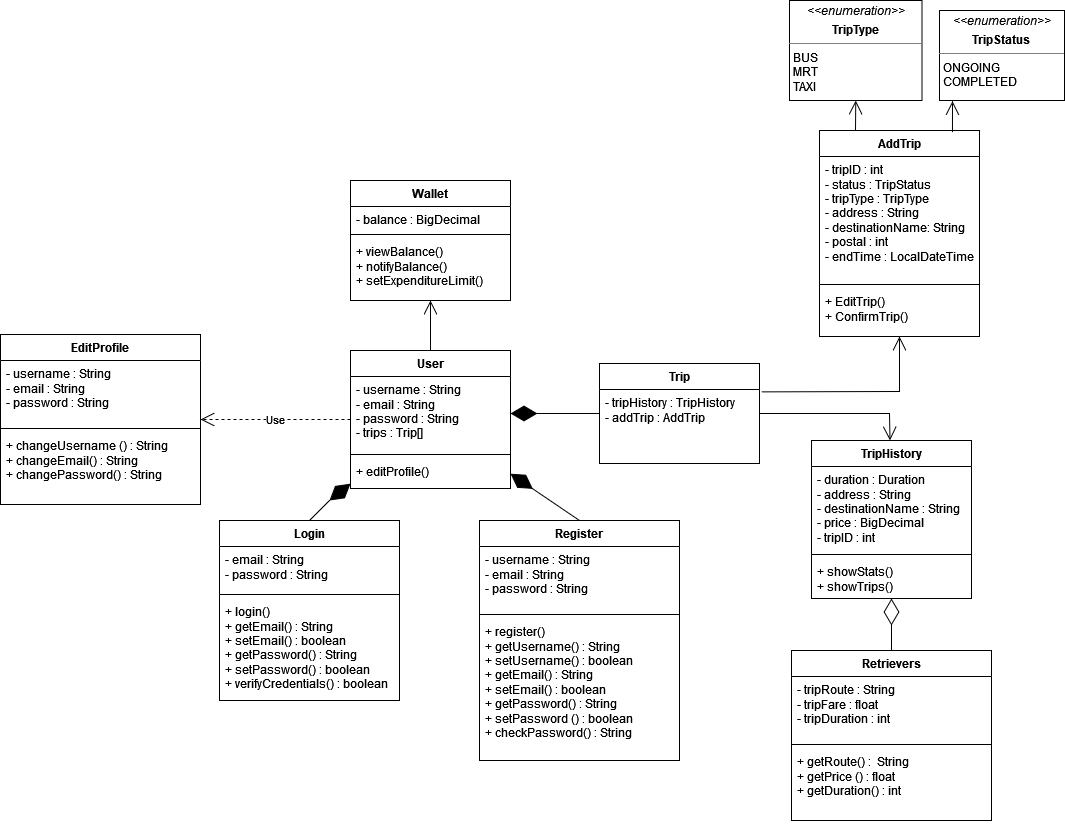

The diagram above was exported from draw.io. Its source (the exported page's mxGraphModel, read from the mxfile embedded in the PNG):
<mxGraphModel dx="223" dy="549" grid="1" gridSize="10" guides="1" tooltips="1" connect="1" arrows="1" fold="1" page="1" pageScale="1" pageWidth="827" pageHeight="1169" math="0" shadow="0">
  <root>
    <mxCell id="WIyWlLk6GJQsqaUBKTNV-0" />
    <mxCell id="WIyWlLk6GJQsqaUBKTNV-1" parent="WIyWlLk6GJQsqaUBKTNV-0" />
    <mxCell id="MLLOwbB0yrnpNo8G6Kp4-32" value="User" style="swimlane;fontStyle=1;align=center;verticalAlign=top;childLayout=stackLayout;horizontal=1;startSize=26;horizontalStack=0;resizeParent=1;resizeParentMax=0;resizeLast=0;collapsible=1;marginBottom=0;whiteSpace=wrap;html=1;" parent="WIyWlLk6GJQsqaUBKTNV-1" vertex="1">
      <mxGeometry x="1391" y="400" width="160" height="138" as="geometry" />
    </mxCell>
    <mxCell id="MLLOwbB0yrnpNo8G6Kp4-33" value="- username : String&lt;br&gt;- email : String&lt;br&gt;&lt;div&gt;- password : String&lt;br&gt;&lt;/div&gt;- trips : Trip[]" style="text;strokeColor=none;fillColor=none;align=left;verticalAlign=top;spacingLeft=4;spacingRight=4;overflow=hidden;rotatable=0;points=[[0,0.5],[1,0.5]];portConstraint=eastwest;whiteSpace=wrap;html=1;" parent="MLLOwbB0yrnpNo8G6Kp4-32" vertex="1">
      <mxGeometry y="26" width="160" height="74" as="geometry" />
    </mxCell>
    <mxCell id="DeE4qVfFgnPVFdwf4Joy-1" value="" style="line;strokeWidth=1;fillColor=none;align=left;verticalAlign=middle;spacingTop=-1;spacingLeft=3;spacingRight=3;rotatable=0;labelPosition=right;points=[];portConstraint=eastwest;strokeColor=inherit;" parent="MLLOwbB0yrnpNo8G6Kp4-32" vertex="1">
      <mxGeometry y="100" width="160" height="8" as="geometry" />
    </mxCell>
    <mxCell id="DeE4qVfFgnPVFdwf4Joy-0" value="+ editProfile()" style="text;strokeColor=none;fillColor=none;align=left;verticalAlign=top;spacingLeft=4;spacingRight=4;overflow=hidden;rotatable=0;points=[[0,0.5],[1,0.5]];portConstraint=eastwest;whiteSpace=wrap;html=1;" parent="MLLOwbB0yrnpNo8G6Kp4-32" vertex="1">
      <mxGeometry y="108" width="160" height="30" as="geometry" />
    </mxCell>
    <mxCell id="MLLOwbB0yrnpNo8G6Kp4-34" value="Login" style="swimlane;fontStyle=1;align=center;verticalAlign=top;childLayout=stackLayout;horizontal=1;startSize=26;horizontalStack=0;resizeParent=1;resizeParentMax=0;resizeLast=0;collapsible=1;marginBottom=0;whiteSpace=wrap;html=1;" parent="WIyWlLk6GJQsqaUBKTNV-1" vertex="1">
      <mxGeometry x="1260" y="570" width="180" height="180" as="geometry" />
    </mxCell>
    <mxCell id="MLLOwbB0yrnpNo8G6Kp4-35" value="- email : String&lt;br&gt;&lt;div&gt;- password : String&lt;br&gt;&lt;/div&gt;" style="text;strokeColor=none;fillColor=none;align=left;verticalAlign=top;spacingLeft=4;spacingRight=4;overflow=hidden;rotatable=0;points=[[0,0.5],[1,0.5]];portConstraint=eastwest;whiteSpace=wrap;html=1;" parent="MLLOwbB0yrnpNo8G6Kp4-34" vertex="1">
      <mxGeometry y="26" width="180" height="44" as="geometry" />
    </mxCell>
    <mxCell id="MLLOwbB0yrnpNo8G6Kp4-36" value="" style="line;strokeWidth=1;fillColor=none;align=left;verticalAlign=middle;spacingTop=-1;spacingLeft=3;spacingRight=3;rotatable=0;labelPosition=right;points=[];portConstraint=eastwest;strokeColor=inherit;" parent="MLLOwbB0yrnpNo8G6Kp4-34" vertex="1">
      <mxGeometry y="70" width="180" height="8" as="geometry" />
    </mxCell>
    <mxCell id="MLLOwbB0yrnpNo8G6Kp4-37" value="+ login()&lt;br&gt;+ getEmail() : String &lt;br&gt;+ setEmail() : boolean&lt;br&gt;+ getPassword() : String&lt;br&gt;+ setPassword() : boolean&lt;br&gt;+ verifyCredentials() : boolean" style="text;strokeColor=none;fillColor=none;align=left;verticalAlign=top;spacingLeft=4;spacingRight=4;overflow=hidden;rotatable=0;points=[[0,0.5],[1,0.5]];portConstraint=eastwest;whiteSpace=wrap;html=1;" parent="MLLOwbB0yrnpNo8G6Kp4-34" vertex="1">
      <mxGeometry y="78" width="180" height="102" as="geometry" />
    </mxCell>
    <mxCell id="MLLOwbB0yrnpNo8G6Kp4-38" value="Register" style="swimlane;fontStyle=1;align=center;verticalAlign=top;childLayout=stackLayout;horizontal=1;startSize=26;horizontalStack=0;resizeParent=1;resizeParentMax=0;resizeLast=0;collapsible=1;marginBottom=0;whiteSpace=wrap;html=1;" parent="WIyWlLk6GJQsqaUBKTNV-1" vertex="1">
      <mxGeometry x="1520" y="570" width="200" height="240" as="geometry" />
    </mxCell>
    <mxCell id="MLLOwbB0yrnpNo8G6Kp4-39" value="- username : String&lt;br&gt;- email : String&lt;br&gt;&lt;div&gt;- password : String&lt;br&gt;&lt;/div&gt;&lt;div&gt;&lt;br&gt;&lt;/div&gt;" style="text;strokeColor=none;fillColor=none;align=left;verticalAlign=top;spacingLeft=4;spacingRight=4;overflow=hidden;rotatable=0;points=[[0,0.5],[1,0.5]];portConstraint=eastwest;whiteSpace=wrap;html=1;" parent="MLLOwbB0yrnpNo8G6Kp4-38" vertex="1">
      <mxGeometry y="26" width="200" height="64" as="geometry" />
    </mxCell>
    <mxCell id="MLLOwbB0yrnpNo8G6Kp4-40" value="" style="line;strokeWidth=1;fillColor=none;align=left;verticalAlign=middle;spacingTop=-1;spacingLeft=3;spacingRight=3;rotatable=0;labelPosition=right;points=[];portConstraint=eastwest;strokeColor=inherit;" parent="MLLOwbB0yrnpNo8G6Kp4-38" vertex="1">
      <mxGeometry y="90" width="200" height="8" as="geometry" />
    </mxCell>
    <mxCell id="MLLOwbB0yrnpNo8G6Kp4-41" value="+ register()&lt;br&gt;+ getUsername() : String&lt;br&gt;+ setUsername() : boolean&lt;br&gt;+ getEmail() : String&lt;br&gt;+ setEmail() : boolean&lt;br&gt;+ getPassword() : String&lt;br&gt;+ setPassword () : boolean&lt;br&gt;+ checkPassword() : String&lt;br&gt;&lt;br&gt;&lt;div&gt;&lt;br&gt;&lt;/div&gt;" style="text;strokeColor=none;fillColor=none;align=left;verticalAlign=top;spacingLeft=4;spacingRight=4;overflow=hidden;rotatable=0;points=[[0,0.5],[1,0.5]];portConstraint=eastwest;whiteSpace=wrap;html=1;" parent="MLLOwbB0yrnpNo8G6Kp4-38" vertex="1">
      <mxGeometry y="98" width="200" height="142" as="geometry" />
    </mxCell>
    <mxCell id="MLLOwbB0yrnpNo8G6Kp4-42" value="" style="endArrow=diamondThin;endFill=1;endSize=24;html=1;rounded=0;exitX=0.5;exitY=0;exitDx=0;exitDy=0;" parent="WIyWlLk6GJQsqaUBKTNV-1" source="MLLOwbB0yrnpNo8G6Kp4-34" target="MLLOwbB0yrnpNo8G6Kp4-32" edge="1">
      <mxGeometry width="160" relative="1" as="geometry">
        <mxPoint x="1250" y="570" as="sourcePoint" />
        <mxPoint x="1410" y="570" as="targetPoint" />
        <Array as="points">
          <mxPoint x="1370" y="550" />
        </Array>
      </mxGeometry>
    </mxCell>
    <mxCell id="MLLOwbB0yrnpNo8G6Kp4-43" value="" style="endArrow=diamondThin;endFill=1;endSize=24;html=1;rounded=0;exitX=0.5;exitY=0;exitDx=0;exitDy=0;" parent="WIyWlLk6GJQsqaUBKTNV-1" source="MLLOwbB0yrnpNo8G6Kp4-38" target="MLLOwbB0yrnpNo8G6Kp4-32" edge="1">
      <mxGeometry width="160" relative="1" as="geometry">
        <mxPoint x="1640" y="569.9999999999998" as="sourcePoint" />
        <mxPoint x="1471" y="400" as="targetPoint" />
        <Array as="points" />
      </mxGeometry>
    </mxCell>
    <mxCell id="MLLOwbB0yrnpNo8G6Kp4-46" value="AddTrip" style="swimlane;fontStyle=1;align=center;verticalAlign=top;childLayout=stackLayout;horizontal=1;startSize=26;horizontalStack=0;resizeParent=1;resizeParentMax=0;resizeLast=0;collapsible=1;marginBottom=0;whiteSpace=wrap;html=1;" parent="WIyWlLk6GJQsqaUBKTNV-1" vertex="1">
      <mxGeometry x="1860" y="180" width="160" height="206" as="geometry" />
    </mxCell>
    <mxCell id="MLLOwbB0yrnpNo8G6Kp4-47" value="- tripID : int&lt;br&gt;- status : TripStatus&lt;br&gt;- tripType : TripType&lt;br&gt;- address : String&lt;br&gt;- destinationName: String&lt;br&gt;- postal : int&lt;br&gt;- endTime : LocalDateTime&lt;br&gt;&lt;br&gt;&lt;br&gt;&lt;div&gt;&lt;br&gt;&lt;/div&gt;" style="text;strokeColor=none;fillColor=none;align=left;verticalAlign=top;spacingLeft=4;spacingRight=4;overflow=hidden;rotatable=0;points=[[0,0.5],[1,0.5]];portConstraint=eastwest;whiteSpace=wrap;html=1;" parent="MLLOwbB0yrnpNo8G6Kp4-46" vertex="1">
      <mxGeometry y="26" width="160" height="124" as="geometry" />
    </mxCell>
    <mxCell id="MLLOwbB0yrnpNo8G6Kp4-48" value="" style="line;strokeWidth=1;fillColor=none;align=left;verticalAlign=middle;spacingTop=-1;spacingLeft=3;spacingRight=3;rotatable=0;labelPosition=right;points=[];portConstraint=eastwest;strokeColor=inherit;" parent="MLLOwbB0yrnpNo8G6Kp4-46" vertex="1">
      <mxGeometry y="150" width="160" height="8" as="geometry" />
    </mxCell>
    <mxCell id="MLLOwbB0yrnpNo8G6Kp4-49" value="+ EditTrip()&lt;br&gt;+ ConfirmTrip()" style="text;strokeColor=none;fillColor=none;align=left;verticalAlign=top;spacingLeft=4;spacingRight=4;overflow=hidden;rotatable=0;points=[[0,0.5],[1,0.5]];portConstraint=eastwest;whiteSpace=wrap;html=1;" parent="MLLOwbB0yrnpNo8G6Kp4-46" vertex="1">
      <mxGeometry y="158" width="160" height="48" as="geometry" />
    </mxCell>
    <mxCell id="MLLOwbB0yrnpNo8G6Kp4-50" value="" style="endArrow=open;endFill=1;endSize=12;html=1;rounded=0;entryX=0.5;entryY=1;entryDx=0;entryDy=0;" parent="WIyWlLk6GJQsqaUBKTNV-1" target="MLLOwbB0yrnpNo8G6Kp4-61" edge="1">
      <mxGeometry width="160" relative="1" as="geometry">
        <mxPoint x="1896" y="180" as="sourcePoint" />
        <mxPoint x="1930" y="74" as="targetPoint" />
      </mxGeometry>
    </mxCell>
    <mxCell id="MLLOwbB0yrnpNo8G6Kp4-51" value="&lt;p style=&quot;margin:0px;margin-top:4px;text-align:center;&quot;&gt;&lt;i&gt;&amp;lt;&amp;lt;enumeration&amp;gt;&amp;gt;&lt;/i&gt;&lt;/p&gt;&lt;p style=&quot;margin:0px;margin-top:4px;text-align:center;&quot;&gt;&lt;b&gt;TripStatus&lt;/b&gt;&lt;br&gt;&lt;/p&gt;&lt;hr size=&quot;1&quot;&gt;&lt;p style=&quot;margin:0px;margin-left:4px;&quot;&gt;ONGOING&lt;/p&gt;&lt;p style=&quot;margin:0px;margin-left:4px;&quot;&gt;COMPLETED&lt;br&gt;&lt;/p&gt;" style="verticalAlign=top;align=left;overflow=fill;html=1;whiteSpace=wrap;" parent="WIyWlLk6GJQsqaUBKTNV-1" vertex="1">
      <mxGeometry x="1980" y="60" width="125" height="90" as="geometry" />
    </mxCell>
    <mxCell id="MLLOwbB0yrnpNo8G6Kp4-52" value="" style="endArrow=open;endFill=1;endSize=12;html=1;rounded=0;entryX=0.104;entryY=1.007;entryDx=0;entryDy=0;entryPerimeter=0;exitX=0.831;exitY=0.008;exitDx=0;exitDy=0;exitPerimeter=0;" parent="WIyWlLk6GJQsqaUBKTNV-1" source="MLLOwbB0yrnpNo8G6Kp4-46" target="MLLOwbB0yrnpNo8G6Kp4-51" edge="1">
      <mxGeometry width="160" relative="1" as="geometry">
        <mxPoint x="2000" y="104" as="sourcePoint" />
        <mxPoint x="1940" y="84" as="targetPoint" />
        <Array as="points" />
      </mxGeometry>
    </mxCell>
    <mxCell id="MLLOwbB0yrnpNo8G6Kp4-53" value="Wallet" style="swimlane;fontStyle=1;align=center;verticalAlign=top;childLayout=stackLayout;horizontal=1;startSize=26;horizontalStack=0;resizeParent=1;resizeParentMax=0;resizeLast=0;collapsible=1;marginBottom=0;whiteSpace=wrap;html=1;" parent="WIyWlLk6GJQsqaUBKTNV-1" vertex="1">
      <mxGeometry x="1391" y="230" width="160" height="120" as="geometry" />
    </mxCell>
    <mxCell id="MLLOwbB0yrnpNo8G6Kp4-54" value="- balance : BigDecimal" style="text;strokeColor=none;fillColor=none;align=left;verticalAlign=top;spacingLeft=4;spacingRight=4;overflow=hidden;rotatable=0;points=[[0,0.5],[1,0.5]];portConstraint=eastwest;whiteSpace=wrap;html=1;" parent="MLLOwbB0yrnpNo8G6Kp4-53" vertex="1">
      <mxGeometry y="26" width="160" height="24" as="geometry" />
    </mxCell>
    <mxCell id="MLLOwbB0yrnpNo8G6Kp4-55" value="" style="line;strokeWidth=1;fillColor=none;align=left;verticalAlign=middle;spacingTop=-1;spacingLeft=3;spacingRight=3;rotatable=0;labelPosition=right;points=[];portConstraint=eastwest;strokeColor=inherit;" parent="MLLOwbB0yrnpNo8G6Kp4-53" vertex="1">
      <mxGeometry y="50" width="160" height="8" as="geometry" />
    </mxCell>
    <mxCell id="MLLOwbB0yrnpNo8G6Kp4-56" value="+ viewBalance()&lt;br&gt;+ notifyBalance()&lt;br&gt;+ setExpenditureLimit()" style="text;strokeColor=none;fillColor=none;align=left;verticalAlign=top;spacingLeft=4;spacingRight=4;overflow=hidden;rotatable=0;points=[[0,0.5],[1,0.5]];portConstraint=eastwest;whiteSpace=wrap;html=1;" parent="MLLOwbB0yrnpNo8G6Kp4-53" vertex="1">
      <mxGeometry y="58" width="160" height="62" as="geometry" />
    </mxCell>
    <mxCell id="MLLOwbB0yrnpNo8G6Kp4-61" value="&lt;p style=&quot;margin:0px;margin-top:4px;text-align:center;&quot;&gt;&lt;i&gt;&amp;lt;&amp;lt;enumeration&amp;gt;&amp;gt;&lt;/i&gt;&lt;/p&gt;&lt;p style=&quot;margin:0px;margin-top:4px;text-align:center;&quot;&gt;&lt;b&gt;TripType&lt;/b&gt;&lt;br&gt;&lt;/p&gt;&lt;hr size=&quot;1&quot;&gt;&lt;p style=&quot;border-color: var(--border-color); margin: 0px 0px 0px 4px;&quot;&gt;BUS&lt;/p&gt;&lt;p style=&quot;border-color: var(--border-color); margin: 0px 0px 0px 4px;&quot;&gt;MRT&lt;br style=&quot;border-color: var(--border-color);&quot;&gt;&lt;/p&gt;&lt;p style=&quot;border-color: var(--border-color); margin: 0px 0px 0px 4px;&quot;&gt;TAXI&lt;/p&gt;&lt;p style=&quot;border-color: var(--border-color); margin: 0px 0px 0px 4px;&quot;&gt;&lt;br&gt;&lt;/p&gt;" style="verticalAlign=top;align=left;overflow=fill;html=1;whiteSpace=wrap;" parent="WIyWlLk6GJQsqaUBKTNV-1" vertex="1">
      <mxGeometry x="1830" y="50" width="132.5" height="100" as="geometry" />
    </mxCell>
    <mxCell id="MLLOwbB0yrnpNo8G6Kp4-77" value="TripHistory" style="swimlane;fontStyle=1;align=center;verticalAlign=top;childLayout=stackLayout;horizontal=1;startSize=26;horizontalStack=0;resizeParent=1;resizeParentMax=0;resizeLast=0;collapsible=1;marginBottom=0;whiteSpace=wrap;html=1;" parent="WIyWlLk6GJQsqaUBKTNV-1" vertex="1">
      <mxGeometry x="1852" y="490" width="160" height="158" as="geometry" />
    </mxCell>
    <mxCell id="MLLOwbB0yrnpNo8G6Kp4-78" value="- duration : Duration&lt;br&gt;- address : String&lt;br&gt;- destinationName : String&lt;br&gt;- price : BigDecimal&lt;br&gt;- tripID : int" style="text;strokeColor=none;fillColor=none;align=left;verticalAlign=top;spacingLeft=4;spacingRight=4;overflow=hidden;rotatable=0;points=[[0,0.5],[1,0.5]];portConstraint=eastwest;whiteSpace=wrap;html=1;" parent="MLLOwbB0yrnpNo8G6Kp4-77" vertex="1">
      <mxGeometry y="26" width="160" height="84" as="geometry" />
    </mxCell>
    <mxCell id="MLLOwbB0yrnpNo8G6Kp4-79" value="" style="line;strokeWidth=1;fillColor=none;align=left;verticalAlign=middle;spacingTop=-1;spacingLeft=3;spacingRight=3;rotatable=0;labelPosition=right;points=[];portConstraint=eastwest;strokeColor=inherit;" parent="MLLOwbB0yrnpNo8G6Kp4-77" vertex="1">
      <mxGeometry y="110" width="160" height="8" as="geometry" />
    </mxCell>
    <mxCell id="MLLOwbB0yrnpNo8G6Kp4-80" value="+ showStats()&lt;br&gt;+ showTrips()" style="text;strokeColor=none;fillColor=none;align=left;verticalAlign=top;spacingLeft=4;spacingRight=4;overflow=hidden;rotatable=0;points=[[0,0.5],[1,0.5]];portConstraint=eastwest;whiteSpace=wrap;html=1;" parent="MLLOwbB0yrnpNo8G6Kp4-77" vertex="1">
      <mxGeometry y="118" width="160" height="40" as="geometry" />
    </mxCell>
    <mxCell id="MLLOwbB0yrnpNo8G6Kp4-87" value="EditProfile" style="swimlane;fontStyle=1;align=center;verticalAlign=top;childLayout=stackLayout;horizontal=1;startSize=26;horizontalStack=0;resizeParent=1;resizeParentMax=0;resizeLast=0;collapsible=1;marginBottom=0;whiteSpace=wrap;html=1;" parent="WIyWlLk6GJQsqaUBKTNV-1" vertex="1">
      <mxGeometry x="1041" y="384" width="200" height="170" as="geometry" />
    </mxCell>
    <mxCell id="MLLOwbB0yrnpNo8G6Kp4-88" value="- username : String&lt;br&gt;- email : String&lt;br style=&quot;border-color: var(--border-color);&quot;&gt;- password : String&lt;br style=&quot;border-color: var(--border-color);&quot;&gt;" style="text;strokeColor=none;fillColor=none;align=left;verticalAlign=top;spacingLeft=4;spacingRight=4;overflow=hidden;rotatable=0;points=[[0,0.5],[1,0.5]];portConstraint=eastwest;whiteSpace=wrap;html=1;" parent="MLLOwbB0yrnpNo8G6Kp4-87" vertex="1">
      <mxGeometry y="26" width="200" height="64" as="geometry" />
    </mxCell>
    <mxCell id="MLLOwbB0yrnpNo8G6Kp4-89" value="" style="line;strokeWidth=1;fillColor=none;align=left;verticalAlign=middle;spacingTop=-1;spacingLeft=3;spacingRight=3;rotatable=0;labelPosition=right;points=[];portConstraint=eastwest;strokeColor=inherit;" parent="MLLOwbB0yrnpNo8G6Kp4-87" vertex="1">
      <mxGeometry y="90" width="200" height="8" as="geometry" />
    </mxCell>
    <mxCell id="MLLOwbB0yrnpNo8G6Kp4-90" value="+ changeUsername () : String&lt;br&gt;+ changeEmail() : String&lt;br&gt;+ changePassword() : String&amp;nbsp;" style="text;strokeColor=none;fillColor=none;align=left;verticalAlign=top;spacingLeft=4;spacingRight=4;overflow=hidden;rotatable=0;points=[[0,0.5],[1,0.5]];portConstraint=eastwest;whiteSpace=wrap;html=1;" parent="MLLOwbB0yrnpNo8G6Kp4-87" vertex="1">
      <mxGeometry y="98" width="200" height="72" as="geometry" />
    </mxCell>
    <mxCell id="x7Jq2unil-KnaDhnHHxI-3" value="Retrievers" style="swimlane;fontStyle=1;align=center;verticalAlign=top;childLayout=stackLayout;horizontal=1;startSize=26;horizontalStack=0;resizeParent=1;resizeParentMax=0;resizeLast=0;collapsible=1;marginBottom=0;whiteSpace=wrap;html=1;" parent="WIyWlLk6GJQsqaUBKTNV-1" vertex="1">
      <mxGeometry x="1832" y="700" width="200" height="170" as="geometry" />
    </mxCell>
    <mxCell id="x7Jq2unil-KnaDhnHHxI-4" value="- tripRoute : String&lt;br&gt;- tripFare : float&lt;br&gt;- tripDuration : int" style="text;strokeColor=none;fillColor=none;align=left;verticalAlign=top;spacingLeft=4;spacingRight=4;overflow=hidden;rotatable=0;points=[[0,0.5],[1,0.5]];portConstraint=eastwest;whiteSpace=wrap;html=1;" parent="x7Jq2unil-KnaDhnHHxI-3" vertex="1">
      <mxGeometry y="26" width="200" height="64" as="geometry" />
    </mxCell>
    <mxCell id="x7Jq2unil-KnaDhnHHxI-5" value="" style="line;strokeWidth=1;fillColor=none;align=left;verticalAlign=middle;spacingTop=-1;spacingLeft=3;spacingRight=3;rotatable=0;labelPosition=right;points=[];portConstraint=eastwest;strokeColor=inherit;" parent="x7Jq2unil-KnaDhnHHxI-3" vertex="1">
      <mxGeometry y="90" width="200" height="8" as="geometry" />
    </mxCell>
    <mxCell id="x7Jq2unil-KnaDhnHHxI-6" value="+ getRoute() :&amp;nbsp; String&lt;br&gt;+ getPrice () : float&amp;nbsp;&lt;br&gt;+ getDuration() : int&amp;nbsp;" style="text;strokeColor=none;fillColor=none;align=left;verticalAlign=top;spacingLeft=4;spacingRight=4;overflow=hidden;rotatable=0;points=[[0,0.5],[1,0.5]];portConstraint=eastwest;whiteSpace=wrap;html=1;" parent="x7Jq2unil-KnaDhnHHxI-3" vertex="1">
      <mxGeometry y="98" width="200" height="72" as="geometry" />
    </mxCell>
    <mxCell id="x7Jq2unil-KnaDhnHHxI-7" value="" style="endArrow=open;endFill=1;endSize=12;html=1;rounded=0;" parent="WIyWlLk6GJQsqaUBKTNV-1" source="MLLOwbB0yrnpNo8G6Kp4-32" target="MLLOwbB0yrnpNo8G6Kp4-53" edge="1">
      <mxGeometry width="160" relative="1" as="geometry">
        <mxPoint x="1480" y="294" as="sourcePoint" />
        <mxPoint x="1603" y="160" as="targetPoint" />
        <Array as="points" />
      </mxGeometry>
    </mxCell>
    <mxCell id="x7Jq2unil-KnaDhnHHxI-10" value="" style="endArrow=diamondThin;endFill=0;endSize=24;html=1;rounded=0;fontSize=12;" parent="WIyWlLk6GJQsqaUBKTNV-1" source="x7Jq2unil-KnaDhnHHxI-3" target="MLLOwbB0yrnpNo8G6Kp4-77" edge="1">
      <mxGeometry width="160" relative="1" as="geometry">
        <mxPoint x="2100" y="1268.75" as="sourcePoint" />
        <mxPoint x="2010" y="1040" as="targetPoint" />
        <Array as="points" />
      </mxGeometry>
    </mxCell>
    <mxCell id="DeE4qVfFgnPVFdwf4Joy-2" value="Trip" style="swimlane;fontStyle=1;align=center;verticalAlign=top;childLayout=stackLayout;horizontal=1;startSize=26;horizontalStack=0;resizeParent=1;resizeParentMax=0;resizeLast=0;collapsible=1;marginBottom=0;whiteSpace=wrap;html=1;" parent="WIyWlLk6GJQsqaUBKTNV-1" vertex="1">
      <mxGeometry x="1640" y="413" width="160" height="100" as="geometry" />
    </mxCell>
    <mxCell id="DeE4qVfFgnPVFdwf4Joy-3" value="- tripHistory : TripHistory&lt;br&gt;- addTrip : AddTrip" style="text;strokeColor=none;fillColor=none;align=left;verticalAlign=top;spacingLeft=4;spacingRight=4;overflow=hidden;rotatable=0;points=[[0,0.5],[1,0.5]];portConstraint=eastwest;whiteSpace=wrap;html=1;" parent="DeE4qVfFgnPVFdwf4Joy-2" vertex="1">
      <mxGeometry y="26" width="160" height="74" as="geometry" />
    </mxCell>
    <mxCell id="DeE4qVfFgnPVFdwf4Joy-6" value="" style="endArrow=diamondThin;endFill=1;endSize=24;html=1;rounded=0;entryX=1;entryY=0.5;entryDx=0;entryDy=0;" parent="WIyWlLk6GJQsqaUBKTNV-1" source="DeE4qVfFgnPVFdwf4Joy-2" target="MLLOwbB0yrnpNo8G6Kp4-33" edge="1">
      <mxGeometry width="160" relative="1" as="geometry">
        <mxPoint x="1580" y="380" as="sourcePoint" />
        <mxPoint x="1740" y="380" as="targetPoint" />
      </mxGeometry>
    </mxCell>
    <mxCell id="DeE4qVfFgnPVFdwf4Joy-8" value="" style="endArrow=open;endFill=1;endSize=12;html=1;rounded=0;exitX=1.012;exitY=0.032;exitDx=0;exitDy=0;exitPerimeter=0;" parent="WIyWlLk6GJQsqaUBKTNV-1" source="DeE4qVfFgnPVFdwf4Joy-3" target="MLLOwbB0yrnpNo8G6Kp4-46" edge="1">
      <mxGeometry width="160" relative="1" as="geometry">
        <mxPoint x="1908" y="430" as="sourcePoint" />
        <mxPoint x="2068" y="430" as="targetPoint" />
        <Array as="points">
          <mxPoint x="1940" y="441" />
        </Array>
      </mxGeometry>
    </mxCell>
    <mxCell id="DeE4qVfFgnPVFdwf4Joy-9" value="" style="endArrow=open;endFill=1;endSize=12;html=1;rounded=0;" parent="WIyWlLk6GJQsqaUBKTNV-1" source="DeE4qVfFgnPVFdwf4Joy-2" target="MLLOwbB0yrnpNo8G6Kp4-77" edge="1">
      <mxGeometry width="160" relative="1" as="geometry">
        <mxPoint x="1922" y="490" as="sourcePoint" />
        <mxPoint x="2082" y="490" as="targetPoint" />
        <Array as="points">
          <mxPoint x="1930" y="463" />
        </Array>
      </mxGeometry>
    </mxCell>
    <mxCell id="DeE4qVfFgnPVFdwf4Joy-10" value="Use" style="endArrow=open;endSize=12;dashed=1;html=1;rounded=0;" parent="WIyWlLk6GJQsqaUBKTNV-1" source="MLLOwbB0yrnpNo8G6Kp4-32" target="MLLOwbB0yrnpNo8G6Kp4-87" edge="1">
      <mxGeometry width="160" relative="1" as="geometry">
        <mxPoint x="1260" y="410" as="sourcePoint" />
        <mxPoint x="1420" y="410" as="targetPoint" />
      </mxGeometry>
    </mxCell>
  </root>
</mxGraphModel>